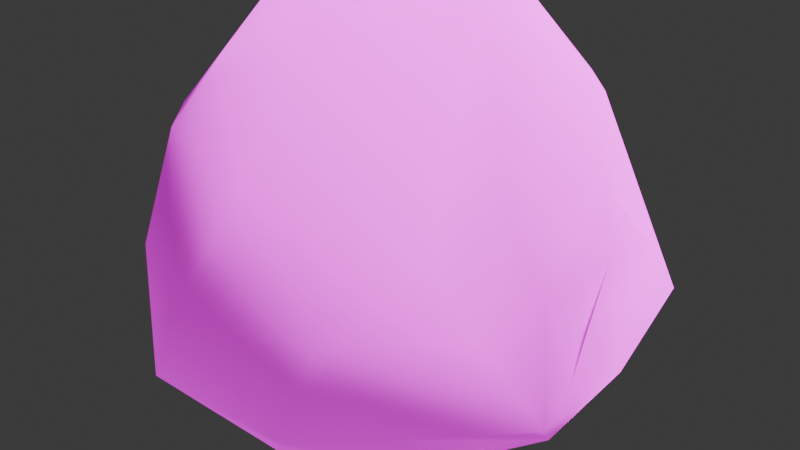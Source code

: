 # Source: asteroid.blend  (saved by Blender 4.5.91; exported with 4.5.12 LTS)
import bpy
from mathutils import Matrix  # noqa: F401  (used for matrix-valued properties, if any)

bpy.ops.wm.read_factory_settings(use_empty=True)
scene = bpy.context.scene
scene.name = 'Scene'

# ---- collections
col_collection = bpy.data.collections.new('Collection'); scene.collection.children.link(col_collection)

# ---- images (referenced by path relative to the original .blend; pixels are not part of the script)
import os
ASSET_DIR = os.environ.get("B2B_ASSET_DIR", "")  # directory of the original .blend (textures are referenced by path, not embedded)
HERE = os.path.dirname(os.path.abspath(__file__))  # packed textures are extracted next to this script under _unpacked/

def load_image(name, relpath, width, height, colorspace="sRGB"):
    """Load a texture the original file referenced (path relative to the .blend, or extracted next to this script)."""
    p = next((c for c in (os.path.join(HERE, relpath), os.path.join(ASSET_DIR, relpath)) if relpath and os.path.exists(c)), "")
    if p:
        img = bpy.data.images.load(p, check_existing=True)
        img.name = name
    else:  # same state as the original file: an image datablock whose file is absent (Cycles renders it pink)
        img = bpy.data.images.new(name, width, height)
        img.source = "FILE"
        img.filepath = "//" + (relpath or name)
    img.colorspace_settings.name = colorspace
    return img
img_untitled = load_image('Untitled', 'asteroid.jpg', 1024, 1024, 'sRGB')

# ---- materials (node trees are filled in below, after node groups)
mat_material_001 = bpy.data.materials.new('Material.001')
mat_material_001.use_transparent_shadow = False

# ---- material node trees
mat_material_001.use_nodes = True; mat_material_001.node_tree.nodes.clear()
_N = mat_material_001.node_tree.nodes; _L = mat_material_001.node_tree.links
n0 = _N.new('ShaderNodeBsdfPrincipled'); n0.name = 'Principled BSDF'; n0.location = (-77, 1067)
n0.subsurface_method = 'BURLEY'
n0.inputs[2].default_value = 1.0
n0.inputs[7].default_value = 1.0
n0.inputs[10].default_value = 2.8
n0.inputs[13].default_value = 0.0
n0.inputs[14].default_value = (0.2376, 0.2376, 0.2376, 1.0)
n0.inputs[22].default_value = (0.09137, 0.09137, 0.09137, 1.0)
n0.inputs[25].default_value = 0.9062
n0.inputs[28].default_value = 0.4
n1 = _N.new('ShaderNodeOutputMaterial'); n1.name = 'Material Output'; n1.location = (505, 851)
n2 = _N.new('ShaderNodeTexNoise'); n2.name = 'Noise Texture'; n2.location = (-668, 955)
n2.noise_type = 'MULTIFRACTAL'
n2.inputs[2].default_value = 11.8
n3 = _N.new('ShaderNodeRGBToBW'); n3.name = 'RGB to BW'; n3.location = (-472, 946)
n4 = _N.new('ShaderNodeBrightContrast'); n4.name = 'Brightness/Contrast'; n4.location = (-282, 1205)
n4.inputs[1].default_value = -0.5
n4.inputs[2].default_value = -0.8
n5 = _N.new('ShaderNodeTexNoise'); n5.name = 'Noise Texture.001'; n5.location = (246, 870)
n5.normalize = False
n5.inputs[2].default_value = 68.7
n5.inputs[3].default_value = 2.7
n5.inputs[4].default_value = 1.0
n6 = _N.new('ShaderNodeTexImage'); n6.name = 'Image Texture'; n6.location = (-679, 1249)
n6.image = img_untitled
n7 = _N.new('ShaderNodeUVMap'); n7.name = 'UV Map'; n7.location = (-918, 1216)
n7.uv_map = 'UVMap'
_L.new(n2.outputs[1], n3.inputs[0])
_L.new(n3.outputs[0], n4.inputs[0])
_L.new(n7.outputs[0], n6.inputs[0])
_L.new(n0.outputs[0], n1.inputs[0])
_L.new(n6.outputs[0], n0.inputs[0])
_L.new(n6.outputs[0], n0.inputs[27])
n1.is_active_output = True

# ---- world
world_world = bpy.data.worlds.new('World'); scene.world = world_world
world_world.use_nodes = True; world_world.node_tree.nodes.clear()
_N = world_world.node_tree.nodes; _L = world_world.node_tree.links
n0 = _N.new('ShaderNodeOutputWorld'); n0.name = 'World Output'; n0.location = (300, 300)
n1 = _N.new('ShaderNodeBackground'); n1.name = 'Background'; n1.location = (10, 300)
n1.inputs[0].default_value = (0.05088, 0.05088, 0.05088, 1.0)
_L.new(n1.outputs[0], n0.inputs[0])
n0.is_active_output = True
world_world.color = (0.05088, 0.05088, 0.05088)
world_world.use_sun_shadow = False
world_world.sun_shadow_jitter_overblur = 0.0

# ---- cameras
cam_camera = bpy.data.cameras.new('Camera')
cam_camera.clip_end = 100.0
cam_camera.ortho_scale = 7.314

# ---- lights
light_light = bpy.data.lights.new('Light', 'SUN')
light_light.transmission_factor = 0.0
light_light.angle = 0.1993
light_light.shadow_soft_size = 0.1
light_light.shadow_maximum_resolution = 0.006
light_light.shadow_cascade_max_distance = 1000.0
light_sun = bpy.data.lights.new('Sun', 'SUN')
light_sun.energy = 4.0

# ---- meshes
me_asteroid = bpy.data.meshes.new('Asteroid')
me_asteroid.from_pydata([(-0.03651, -8.34e-09, -2.679), (1.499, -1.408, -1.198), (-0.8738, -2.442, -1.198), (-1.935, -8.34e-09, -1.045), (-0.6231, 2.279, -1.198), (1.497, 1.408, -1.141), (0.55, -2.279, 1.198), (-1.572, -1.408, 1.198), (-1.572, 1.408, 1.198), (0.55, 2.279, 1.198), (2.445, -8.34e-09, 1.198), (-0.03651, -8.34e-09, 2.679), (-0.3813, -1.34, -2.46), (0.8661, -0.8279, -2.279), (0.5213, -2.055, -1.409), (2.086, -0.005867, -1.61), (0.9309, 0.6448, -2.094), (-1.152, -8.34e-09, -2.279), (-1.575, -1.34, -1.409), (-0.3502, 1.34, -2.279), (-1.497, 1.34, -1.409), (0.8971, 2.167, -1.352), (2.574, -0.7126, -0.8874), (2.723, 0.8279, -2.383e-09), (-0.03651, -2.679, -2.383e-09), (1.322, -2.167, -2.383e-09), (-2.055, -0.8279, -2.383e-09), (-1.284, -2.167, -2.383e-09), (-1.284, 2.167, -2.383e-09), (-2.055, 0.8279, -0.5896), (1.211, 2.167, -2.383e-09), (-0.03651, 2.679, -2.383e-09), (1.777, -1.34, 0.661), (-0.5944, -2.167, 1.409), (-1.842, -8.34e-09, 1.409), (-0.5944, 2.167, 1.409), (1.424, 1.34, 1.409), (0.3083, -1.34, 2.279), (1.079, -8.34e-09, 2.279), (-0.9391, -0.8279, 2.279), (-0.9391, 0.8279, 2.279), (0.3083, 1.34, 2.279), (-0.8256, -1.891, -1.829), (-1.423, -1.891, -1.303), (-1.176, -1.34, -1.934), (0.7585, 1.315, -1.659), (0.09671, 1.02, -2.3), (0.1012, 1.754, -1.844), (1.85, 0.7042, -1.567), (1.969, 1.118, -0.5707), (2.327, 0.4139, -0.9959), (2.694, 0.4139, 0.5991), (2.753, -0.4139, 0.1137), (2.801, 0.0, -0.4854), (2.701, -0.5633, -0.3869), (2.044, -0.6698, 0.9296), (2.054, -1.026, -0.1132), (2.723, -0.207, 0.6559), (2.414, -0.6165, 0.2714)], [], [(0, 13, 12), (1, 13, 15), (0, 12, 17), (0, 17, 19), (0, 19, 46, 16), (1, 15, 22), (2, 14, 24), (3, 18, 26), (4, 20, 28), (5, 21, 30), (1, 22, 25), (2, 24, 27), (3, 26, 29), (4, 28, 31), (5, 30, 23, 49), (6, 32, 37), (7, 33, 39), (8, 34, 40), (9, 35, 41), (10, 36, 38), (38, 41, 11), (38, 36, 41), (36, 9, 41), (41, 40, 11), (41, 35, 40), (35, 8, 40), (40, 39, 11), (40, 34, 39), (34, 7, 39), (39, 37, 11), (39, 33, 37), (33, 6, 37), (37, 38, 11), (37, 32, 38), (32, 55, 10, 38), (23, 36, 10, 51), (23, 30, 36), (30, 9, 36), (31, 35, 9), (31, 28, 35), (28, 8, 35), (29, 34, 8), (29, 26, 34), (26, 7, 34), (27, 33, 7), (27, 24, 33), (24, 6, 33), (25, 32, 6), (25, 22, 56, 32), (58, 57, 10, 55), (30, 31, 9), (30, 21, 31), (21, 4, 31), (28, 29, 8), (28, 20, 29), (20, 3, 29), (26, 27, 7), (26, 18, 27), (18, 43, 2, 27), (24, 25, 6), (24, 14, 25), (14, 1, 25), (22, 53, 52, 54), (22, 15, 50, 23, 53), (15, 48, 50), (16, 45, 21, 5), (16, 46, 45), (19, 4, 21, 47), (19, 20, 4), (19, 17, 20), (17, 3, 20), (17, 18, 3), (17, 12, 44, 18), (12, 42, 44), (15, 16, 5, 48), (15, 13, 16), (13, 0, 16), (12, 14, 2, 42), (12, 13, 14), (13, 1, 14), (44, 43, 18), (44, 42, 43), (42, 2, 43), (45, 47, 21), (45, 46, 47), (46, 19, 47), (50, 49, 23), (50, 48, 49), (48, 5, 49), (52, 51, 10, 57), (52, 53, 51), (53, 23, 51), (56, 58, 55, 32), (22, 54, 58, 56), (54, 52, 57, 58)])
me_asteroid.polygons.foreach_set('use_smooth', [True] * 95)
_uv = me_asteroid.uv_layers.new(name='UVMap')
_uv.uv.foreach_set('vector', [0.8485, 0.1472, 0.7186, 0.1472, 0.7186, 0.2771, 0.1472, 0.7186, 0.2771, 0.7186, 0.1472, 0.8485, 0.29, 0.7186, 0.29, 0.8485, 0.42, 0.7186, 0.7186, 0.29, 0.8485, 0.29, 0.7186, 0.42, 0.4329, 0.9243, 0.5671, 0.9243, 0.5671, 0.8615, 0.4329, 0.8615, 0.4329, 0.8485, 0.5628, 0.7186, 0.4329, 0.7186, 0.7186, 0.4329, 0.8485, 0.4329, 0.7186, 0.5628, 0.5757, 0.7186, 0.5757, 0.8485, 0.7057, 0.7186, 0.7186, 0.5757, 0.8485, 0.5757, 0.7186, 0.7057, 0.8485, 0.7186, 0.7186, 0.7186, 0.7186, 0.8485, 0.8615, 0.00431, 0.9914, 0.00431, 0.8615, 0.1342, 0.1342, 0.8615, 0.00431, 0.9914, 0.00431, 0.8615, 0.8615, 0.1472, 0.8615, 0.2771, 0.9914, 0.1472, 0.1472, 0.9914, 0.1472, 0.8615, 0.2771, 0.8615, 0.1385, 0.1472, 0.00431, 0.1472, 0.00431, 0.2814, 0.1385, 0.2814, 0.9957, 0.1385, 0.9957, 0.008621, 0.8658, 0.1385, 0.29, 0.00431, 0.42, 0.00431, 0.29, 0.1342, 0.29, 0.1472, 0.29, 0.2771, 0.42, 0.1472, 0.1472, 0.29, 0.2771, 0.29, 0.1472, 0.42, 0.29, 0.42, 0.29, 0.29, 0.42, 0.29, 0.7229, 0.4243, 0.8528, 0.2943, 0.8528, 0.4243, 0.00431, 0.5628, 0.1342, 0.4329, 0.00431, 0.4329, 0.4329, 0.00431, 0.5628, 0.00431, 0.4329, 0.1342, 0.1385, 0.8658, 0.1385, 0.9957, 0.008621, 0.9957, 0.1472, 0.4329, 0.1472, 0.5628, 0.2771, 0.4329, 0.2943, 0.1385, 0.4243, 0.1385, 0.4243, 0.008621, 0.4329, 0.2771, 0.5628, 0.1472, 0.4329, 0.1472, 0.29, 0.5628, 0.29, 0.4329, 0.42, 0.4329, 0.4243, 0.1515, 0.4243, 0.2814, 0.2943, 0.2814, 0.8528, 0.2814, 0.8528, 0.1515, 0.7229, 0.2814, 0.1515, 0.5671, 0.2814, 0.4372, 0.2814, 0.5671, 0.7229, 0.8528, 0.8528, 0.8528, 0.8528, 0.7229, 0.2814, 0.2943, 0.1515, 0.4243, 0.2814, 0.4243, 0.4329, 0.29, 0.4329, 0.42, 0.5628, 0.29, 0.2814, 0.00431, 0.1472, 0.00431, 0.1472, 0.1385, 0.2814, 0.1385, 0.2814, 0.1472, 0.1472, 0.1472, 0.1472, 0.2814, 0.2814, 0.2814, 0.4329, 0.5628, 0.5628, 0.4329, 0.4329, 0.4329, 0.8528, 0.58, 0.8528, 0.71, 0.7229, 0.71, 0.00431, 0.1342, 0.1342, 0.00431, 0.00431, 0.00431, 0.1342, 0.5757, 0.00431, 0.5757, 0.00431, 0.7057, 0.5757, 0.1342, 0.5757, 0.00431, 0.7057, 0.00431, 0.5671, 0.2943, 0.4372, 0.4243, 0.5671, 0.4243, 0.5671, 0.4372, 0.5671, 0.5671, 0.4372, 0.5671, 0.7057, 0.1472, 0.5757, 0.1472, 0.5757, 0.2771, 0.71, 0.008621, 0.58, 0.1385, 0.71, 0.1385, 0.2814, 0.8528, 0.1515, 0.8528, 0.2814, 0.7229, 0.5671, 0.7229, 0.5671, 0.8528, 0.4372, 0.8528, 0.9957, 0.2814, 0.8658, 0.2814, 0.9957, 0.1515, 0.1385, 0.29, 0.00431, 0.29, 0.00431, 0.4243, 0.1385, 0.4243, 0.9957, 0.4329, 0.9329, 0.4329, 0.9329, 0.4957, 0.9957, 0.4957, 0.2814, 0.9957, 0.1515, 0.9957, 0.2814, 0.8658, 0.5671, 0.2814, 0.5671, 0.1515, 0.4372, 0.2814, 0.1472, 0.7057, 0.1472, 0.5757, 0.2771, 0.5757, 0.29, 0.5757, 0.29, 0.7057, 0.42, 0.5757, 0.4243, 0.58, 0.4243, 0.71, 0.2943, 0.71, 0.8615, 0.5628, 0.92, 0.4329, 0.8615, 0.4329, 0.58, 0.8528, 0.71, 0.7229, 0.71, 0.8528, 0.4243, 0.4243, 0.4243, 0.2943, 0.2943, 0.4243, 0.9243, 0.29, 0.8615, 0.29, 0.8615, 0.4243, 0.9243, 0.4243, 0.7057, 0.29, 0.5757, 0.42, 0.5757, 0.29, 0.1515, 0.71, 0.2814, 0.58, 0.2814, 0.71, 0.008621, 0.1385, 0.1385, 0.1385, 0.1385, 0.008621, 0.3528, 0.9329, 0.29, 0.9329, 0.29, 0.9957, 0.3528, 0.9957, 0.71, 0.4329, 0.71, 0.5671, 0.6529, 0.539, 0.5757, 0.4734, 0.646, 0.4423, 0.3615, 0.9329, 0.42, 0.9329, 0.3615, 0.9914, 0.4243, 0.9243, 0.4243, 0.8615, 0.29, 0.8615, 0.29, 0.9243, 0.9329, 0.3615, 0.9329, 0.42, 0.9914, 0.3615, 0.5671, 0.5757, 0.4329, 0.5757, 0.4329, 0.71, 0.5671, 0.71, 0.5671, 0.008621, 0.5671, 0.1385, 0.4372, 0.1385, 0.1385, 0.5671, 0.1385, 0.4372, 0.008621, 0.5671, 0.8528, 0.4372, 0.8528, 0.5671, 0.7229, 0.5671, 0.4243, 0.4372, 0.2943, 0.5671, 0.4243, 0.5671, 0.71, 0.5757, 0.5757, 0.5757, 0.5757, 0.71, 0.71, 0.71, 0.9329, 0.3485, 0.9329, 0.29, 0.9914, 0.29, 0.8528, 0.00431, 0.7186, 0.00431, 0.7186, 0.1385, 0.8528, 0.1385, 0.58, 0.2814, 0.71, 0.1515, 0.71, 0.2814, 0.58, 0.4243, 0.71, 0.4243, 0.71, 0.2943, 0.1385, 0.7186, 0.00431, 0.7186, 0.00431, 0.8528, 0.1385, 0.8528, 0.008621, 0.71, 0.1385, 0.71, 0.1385, 0.58, 0.4243, 0.7229, 0.4243, 0.8528, 0.2943, 0.8528, 0.79, 0.92, 0.8485, 0.8615, 0.79, 0.8615, 0.9372, 0.3528, 0.9957, 0.3528, 0.9957, 0.2943, 0.4243, 0.9372, 0.3658, 0.9957, 0.4243, 0.9957, 0.9957, 0.4243, 0.9372, 0.4243, 0.9957, 0.3658, 0.92, 0.79, 0.8615, 0.8485, 0.8615, 0.79, 0.7943, 0.9243, 0.8528, 0.9243, 0.8528, 0.8658, 0.8658, 0.5671, 0.9243, 0.5671, 0.9243, 0.4372, 0.8615, 0.8615, 0.92, 0.8615, 0.8615, 0.92, 0.9243, 0.7943, 0.9243, 0.8528, 0.8658, 0.8528, 0.9243, 0.5757, 0.8615, 0.5757, 0.8615, 0.6385, 0.9243, 0.6385, 0.9243, 0.9243, 0.8658, 0.9243, 0.9243, 0.8658, 0.5757, 0.92, 0.5757, 0.8615, 0.7057, 0.8615, 0.9243, 0.6472, 0.8615, 0.6472, 0.8615, 0.71, 0.9243, 0.71, 0.9243, 0.7186, 0.8615, 0.7186, 0.8615, 0.7814, 0.9243, 0.7814, 0.7814, 0.8615, 0.7186, 0.8615, 0.7186, 0.9243, 0.7814, 0.9243])
me_asteroid.materials.append(mat_material_001)
me_asteroid.update()

# ---- objects
ob_light = bpy.data.objects.new('Light', light_light)
ob_camera = bpy.data.objects.new('Camera', cam_camera)
ob_asteroid = bpy.data.objects.new('Asteroid', me_asteroid)
ob_sun = bpy.data.objects.new('Sun', light_sun)

# ---- transforms, parenting, visibility, modifiers, constraints
ob_light.location = (-14.31, 1.005, 5.654)
ob_light.rotation_euler = (0.6503, 0.05522, 1.866)
ob_light.lock_rotations_4d = False
ob_light.empty_display_type = 'ARROWS'
ob_light.color = (0.0, 0.0, 0.0, 0.0)
ob_light.lineart.crease_threshold = 0.0
ob_camera.location = (7.359, -6.926, 4.958)
ob_camera.rotation_euler = (1.109, 0.0, 0.8149)
ob_camera.lock_rotations_4d = False
ob_camera.empty_display_type = 'ARROWS'
ob_camera.color = (0.0, 0.0, 0.0, 0.0)
ob_camera.display_type = 'WIRE'
ob_camera.lineart.crease_threshold = 0.0
ob_asteroid.location = (0.0, 0.0, 0.0)
ob_sun.location = (0.0, 0.0, 0.0)
ob_sun.rotation_euler = (2.935, -0.1908, -7.533)

# ---- collection membership
col_collection.objects.link(ob_light)
col_collection.objects.link(ob_camera)
col_collection.objects.link(ob_asteroid)
col_collection.objects.link(ob_sun)

# ---- scene / render settings (as saved in the file)
scene.camera = ob_camera
scene.frame_start = 1; scene.frame_end = 250; scene.frame_set(116)
scene.render.engine = 'CYCLES'
scene.cycles.sampling_pattern = 'TABULATED_SOBOL'
scene.eevee.ray_tracing_options.trace_max_roughness = 0.0
bpy.context.view_layer.update()
